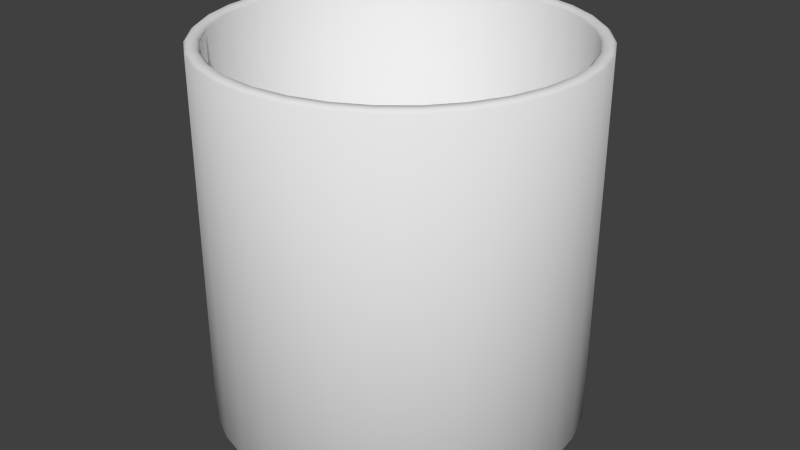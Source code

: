 # Source: test.blend  (saved by Blender 2.69.0; exported with 4.5.12 LTS)
import bpy
from mathutils import Matrix  # noqa: F401  (used for matrix-valued properties, if any)

bpy.ops.wm.read_factory_settings(use_empty=True)
scene = bpy.context.scene
scene.name = 'Scene'

# ---- collections
col_collection_1 = bpy.data.collections.new('Collection 1'); scene.collection.children.link(col_collection_1)

# ---- node groups
ng_auto_smooth = bpy.data.node_groups.new('Auto Smooth', 'GeometryNodeTree')
_s = ng_auto_smooth.interface.new_socket(name='Geometry', in_out='OUTPUT', socket_type='NodeSocketGeometry')
_s = ng_auto_smooth.interface.new_socket(name='Geometry', in_out='INPUT', socket_type='NodeSocketGeometry')
_s = ng_auto_smooth.interface.new_socket(name='Angle', in_out='INPUT', socket_type='NodeSocketFloat')
_s.subtype = 'ANGLE'
_s.min_value = 0.0
_s.max_value = 3.142
ng_auto_smooth.is_modifier = True
_N = ng_auto_smooth.nodes; _L = ng_auto_smooth.links
n0 = _N.new('NodeGroupOutput'); n0.name = 'Group Output'; n0.location = (480, -100)
n1 = _N.new('NodeGroupInput'); n1.name = 'Group Input'; n1.location = (-420, -300)
n2 = _N.new('NodeGroupInput'); n2.name = 'Group Input.001'; n2.location = (-60, -100)
n3 = _N.new('GeometryNodeSetShadeSmooth'); n3.name = 'Set Shade Smooth'; n3.location = (120, -100)
n3.domain = 'EDGE'
n4 = _N.new('GeometryNodeSetShadeSmooth'); n4.name = 'Set Shade Smooth.001'; n4.location = (300, -100)
n5 = _N.new('GeometryNodeInputMeshEdgeAngle'); n5.name = 'Edge Angle'; n5.location = (-420, -220)
n6 = _N.new('GeometryNodeInputEdgeSmooth'); n6.name = 'Is Edge Smooth'; n6.location = (-60, -160)
n7 = _N.new('GeometryNodeInputShadeSmooth'); n7.name = 'Is Face Smooth'; n7.location = (-240, -340)
n8 = _N.new('FunctionNodeBooleanMath'); n8.name = 'Boolean Math'; n8.location = (-60, -220)
n9 = _N.new('FunctionNodeCompare'); n9.name = 'Compare'; n9.location = (-240, -180)
n9.operation = 'LESS_EQUAL'
_L.new(n5.outputs[0], n9.inputs[0])
_L.new(n4.outputs[0], n0.inputs[0])
_L.new(n1.outputs[1], n9.inputs[1])
_L.new(n9.outputs[0], n8.inputs[0])
_L.new(n7.outputs[0], n8.inputs[1])
_L.new(n2.outputs[0], n3.inputs[0])
_L.new(n6.outputs[0], n3.inputs[1])
_L.new(n3.outputs[0], n4.inputs[0])
_L.new(n8.outputs[0], n3.inputs[2])
n0.is_active_output = True

# ---- world
world_world = bpy.data.worlds.new('World'); scene.world = world_world
world_world.color = (0.05088, 0.05088, 0.05088)
world_world.use_sun_shadow = False
world_world.sun_shadow_jitter_overblur = 0.0
world_world.cycles.sampling_method = 'MANUAL'
world_world.cycles.sample_map_resolution = 256

# ---- meshes
me_cylinder_001 = bpy.data.meshes.new('Cylinder.001')
me_cylinder_001.from_pydata([(0.0, 1.0, -0.9668), (0.0, 1.0, 1.0), (0.1951, 0.9808, -0.9668), (0.1951, 0.9808, 1.0), (0.3827, 0.9239, -0.9668), (0.3827, 0.9239, 1.0), (0.5556, 0.8315, -0.9668), (0.5556, 0.8315, 1.0), (0.7071, 0.7071, -0.9668), (0.7071, 0.7071, 1.0), (0.8315, 0.5556, -0.9668), (0.8315, 0.5556, 1.0), (0.9239, 0.3827, -0.9668), (0.9239, 0.3827, 1.0), (0.9808, 0.1951, -0.9668), (0.9808, 0.1951, 1.0), (1.0, 7.55e-08, -0.9668), (1.0, 7.55e-08, 1.0), (0.9808, -0.1951, -0.9668), (0.9808, -0.1951, 1.0), (0.9239, -0.3827, -0.9668), (0.9239, -0.3827, 1.0), (0.8315, -0.5556, -0.9668), (0.8315, -0.5556, 1.0), (0.7071, -0.7071, -0.9668), (0.7071, -0.7071, 1.0), (0.5556, -0.8315, -0.9668), (0.5556, -0.8315, 1.0), (0.3827, -0.9239, -0.9668), (0.3827, -0.9239, 1.0), (0.1951, -0.9808, -0.9668), (0.1951, -0.9808, 1.0), (-3.258e-07, -1.0, -0.9668), (-3.258e-07, -1.0, 1.0), (-0.1951, -0.9808, -0.9668), (-0.1951, -0.9808, 1.0), (-0.3827, -0.9239, -0.9668), (-0.3827, -0.9239, 1.0), (-0.5556, -0.8315, -0.9668), (-0.5556, -0.8315, 1.0), (-0.7071, -0.7071, -0.9668), (-0.7071, -0.7071, 1.0), (-0.8315, -0.5556, -0.9668), (-0.8315, -0.5556, 1.0), (-0.9239, -0.3827, -0.9668), (-0.9239, -0.3827, 1.0), (-0.9808, -0.1951, -0.9668), (-0.9808, -0.1951, 1.0), (-1.0, 9.656e-07, -0.9668), (-1.0, 9.656e-07, 1.0), (-0.9808, 0.1951, -0.9668), (-0.9808, 0.1951, 1.0), (-0.9239, 0.3827, -0.9668), (-0.9239, 0.3827, 1.0), (-0.8315, 0.5556, -0.9668), (-0.8315, 0.5556, 1.0), (-0.7071, 0.7071, -0.9668), (-0.7071, 0.7071, 1.0), (-0.5556, 0.8315, -0.9668), (-0.5556, 0.8315, 1.0), (-0.3827, 0.9239, -0.9668), (-0.3827, 0.9239, 1.0), (-0.1951, 0.9808, -0.9668), (-0.1951, 0.9808, 1.0), (0.09755, 0.9904, -0.9668), (0.09755, 0.9904, 1.0), (0.0, 1.0, 0.0), (0.1951, 0.9808, 0.0), (0.2889, 0.9523, -0.9668), (0.2889, 0.9523, 1.0), (0.3827, 0.9239, 0.0), (0.4691, 0.8777, -0.9668), (0.4691, 0.8777, 1.0), (0.5556, 0.8315, 0.0), (0.6313, 0.7693, -0.9668), (0.6313, 0.7693, 1.0), (0.7071, 0.7071, 0.0), (0.7693, 0.6313, -0.9668), (0.7693, 0.6313, 1.0), (0.8315, 0.5556, 0.0), (0.8777, 0.4691, -0.9668), (0.8777, 0.4691, 1.0), (0.9239, 0.3827, 0.0), (0.9523, 0.2889, -0.9668), (0.9523, 0.2889, 1.0), (0.9808, 0.1951, 0.0), (0.9904, 0.09755, -0.9668), (0.9904, 0.09755, 1.0), (1.0, 7.55e-08, 0.0), (0.9904, -0.09755, -0.9668), (0.9904, -0.09755, 1.0), (0.9808, -0.1951, 0.0), (0.9523, -0.2889, -0.9668), (0.9523, -0.2889, 1.0), (0.9239, -0.3827, 0.0), (0.8777, -0.4691, -0.9668), (0.8777, -0.4691, 1.0), (0.8315, -0.5556, 0.0), (0.7693, -0.6313, -0.9668), (0.7693, -0.6313, 1.0), (0.7071, -0.7071, 0.0), (0.6313, -0.7693, -0.9668), (0.6313, -0.7693, 1.0), (0.5556, -0.8315, 0.0), (0.4691, -0.8777, -0.9668), (0.4691, -0.8777, 1.0), (0.3827, -0.9239, 0.0), (0.2889, -0.9523, -0.9668), (0.2889, -0.9523, 1.0), (0.1951, -0.9808, 0.0), (0.09754, -0.9904, -0.9668), (0.09754, -0.9904, 1.0), (-3.258e-07, -1.0, 0.0), (-0.09755, -0.9904, -0.9668), (-0.09755, -0.9904, 1.0), (-0.1951, -0.9808, 0.0), (-0.2889, -0.9523, -0.9668), (-0.2889, -0.9523, 1.0), (-0.3827, -0.9239, 0.0), (-0.4691, -0.8777, -0.9668), (-0.4691, -0.8777, 1.0), (-0.5556, -0.8315, 0.0), (-0.6313, -0.7693, -0.9668), (-0.6313, -0.7693, 1.0), (-0.7071, -0.7071, 0.0), (-0.7693, -0.6313, -0.9668), (-0.7693, -0.6313, 1.0), (-0.8315, -0.5556, 0.0), (-0.8777, -0.4691, -0.9668), (-0.8777, -0.4691, 1.0), (-0.9239, -0.3827, 0.0), (-0.9523, -0.2889, -0.9668), (-0.9523, -0.2889, 1.0), (-0.9808, -0.1951, 0.0), (-0.9904, -0.09754, -0.9668), (-0.9904, -0.09754, 1.0), (-1.0, 9.656e-07, 0.0), (-0.9904, 0.09755, -0.9668), (-0.9904, 0.09755, 1.0), (-0.9808, 0.1951, 0.0), (-0.9523, 0.2889, -0.9668), (-0.9523, 0.2889, 1.0), (-0.9239, 0.3827, 0.0), (-0.8777, 0.4691, -0.9668), (-0.8777, 0.4691, 1.0), (-0.8315, 0.5556, 0.0), (-0.7693, 0.6313, -0.9668), (-0.7693, 0.6313, 1.0), (-0.7071, 0.7071, 0.0), (-0.6313, 0.7693, -0.9668), (-0.6313, 0.7693, 1.0), (-0.5556, 0.8315, 0.0), (-0.4691, 0.8777, -0.9668), (-0.4691, 0.8777, 1.0), (-0.3827, 0.9239, 0.0), (-0.2889, 0.9523, -0.9668), (-0.2889, 0.9523, 1.0), (-0.1951, 0.9808, 0.0), (-0.09754, 0.9904, -0.9668), (-0.09754, 0.9904, 1.0), (0.09755, 0.9904, 0.0), (0.2889, 0.9523, 0.0), (0.4691, 0.8777, 0.0), (0.6313, 0.7693, 0.0), (0.7693, 0.6313, 0.0), (0.8777, 0.4691, 0.0), (0.9523, 0.2889, 0.0), (0.9904, 0.09755, 0.0), (0.9904, -0.09755, 0.0), (0.9523, -0.2889, 0.0), (0.8777, -0.4691, 0.0), (0.7693, -0.6313, 0.0), (0.6313, -0.7693, 0.0), (0.4691, -0.8777, 0.0), (0.2889, -0.9523, 0.0), (0.09754, -0.9904, 0.0), (-0.09755, -0.9904, 0.0), (-0.2889, -0.9523, 0.0), (-0.4691, -0.8777, 0.0), (-0.6313, -0.7693, 0.0), (-0.7693, -0.6313, 0.0), (-0.8777, -0.4691, 0.0), (-0.9523, -0.2889, 0.0), (-0.9904, -0.09754, 0.0), (-0.9904, 0.09755, 0.0), (-0.9523, 0.2889, 0.0), (-0.8777, 0.4691, 0.0), (-0.7693, 0.6313, 0.0), (-0.6313, 0.7693, 0.0), (-0.4691, 0.8777, 0.0), (-0.09754, 0.9904, 0.0), (-0.2889, 0.9523, 0.0), (0.09059, 0.9198, 1.0), (-3.762e-08, 0.9287, 1.0), (0.2683, 0.8845, 1.0), (0.1812, 0.9109, 1.0), (0.4357, 0.8151, 1.0), (0.3554, 0.858, 1.0), (0.5863, 0.7145, 1.0), (0.516, 0.7722, 1.0), (0.7145, 0.5863, 1.0), (0.6567, 0.6567, 1.0), (0.8151, 0.4357, 1.0), (0.7722, 0.516, 1.0), (0.8845, 0.2683, 1.0), (0.858, 0.3554, 1.0), (0.9198, 0.09059, 1.0), (0.9109, 0.1812, 1.0), (0.9198, -0.09059, 1.0), (0.9287, 5.389e-08, 1.0), (0.8845, -0.2683, 1.0), (0.9109, -0.1812, 1.0), (0.8151, -0.4357, 1.0), (0.858, -0.3554, 1.0), (0.7145, -0.5863, 1.0), (0.7722, -0.516, 1.0), (0.5863, -0.7145, 1.0), (0.6567, -0.6567, 1.0), (0.4357, -0.8151, 1.0), (0.516, -0.7722, 1.0), (0.2683, -0.8845, 1.0), (0.3554, -0.858, 1.0), (0.09059, -0.9198, 1.0), (0.1812, -0.9109, 1.0), (-0.09059, -0.9198, 1.0), (-2.826e-07, -0.9287, 1.0), (-0.2683, -0.8845, 1.0), (-0.1812, -0.9109, 1.0), (-0.4357, -0.8151, 1.0), (-0.3554, -0.858, 1.0), (-0.5863, -0.7145, 1.0), (-0.516, -0.7722, 1.0), (-0.7145, -0.5863, 1.0), (-0.6567, -0.6567, 1.0), (-0.8151, -0.4357, 1.0), (-0.7722, -0.516, 1.0), (-0.8845, -0.2683, 1.0), (-0.858, -0.3554, 1.0), (-0.9198, -0.09059, 1.0), (-0.9109, -0.1812, 1.0), (-0.9198, 0.09059, 1.0), (-0.9287, 9.213e-07, 1.0), (-0.8845, 0.2683, 1.0), (-0.9109, 0.1812, 1.0), (-0.8151, 0.4357, 1.0), (-0.858, 0.3554, 1.0), (-0.7145, 0.5863, 1.0), (-0.7722, 0.516, 1.0), (-0.5863, 0.7145, 1.0), (-0.6567, 0.6567, 1.0), (-0.4357, 0.8151, 1.0), (-0.516, 0.7722, 1.0), (-0.2683, 0.8845, 1.0), (-0.3554, 0.858, 1.0), (-0.09059, 0.9198, 1.0), (-0.1812, 0.9109, 1.0), (0.09059, 0.9198, -0.7888), (-3.762e-08, 0.9287, -0.7888), (0.2683, 0.8845, -0.7888), (0.1812, 0.9109, -0.7888), (0.4357, 0.8151, -0.7888), (0.3554, 0.858, -0.7888), (0.5863, 0.7145, -0.7888), (0.516, 0.7722, -0.7888), (0.7145, 0.5863, -0.7888), (0.6567, 0.6567, -0.7888), (0.8151, 0.4357, -0.7888), (0.7722, 0.516, -0.7888), (0.8845, 0.2683, -0.7888), (0.858, 0.3554, -0.7888), (0.9198, 0.09059, -0.7888), (0.9109, 0.1812, -0.7888), (0.9198, -0.09059, -0.7888), (0.9287, 5.389e-08, -0.7888), (0.8845, -0.2683, -0.7888), (0.9109, -0.1812, -0.7888), (0.8151, -0.4357, -0.7888), (0.858, -0.3554, -0.7888), (0.7145, -0.5863, -0.7888), (0.7722, -0.516, -0.7888), (0.5863, -0.7145, -0.7888), (0.6567, -0.6567, -0.7888), (0.4357, -0.8151, -0.7888), (0.516, -0.7722, -0.7888), (0.2683, -0.8845, -0.7888), (0.3554, -0.858, -0.7888), (0.09059, -0.9198, -0.7888), (0.1812, -0.9109, -0.7888), (-0.09059, -0.9198, -0.7888), (-2.826e-07, -0.9287, -0.7888), (-0.2683, -0.8845, -0.7888), (-0.1812, -0.9109, -0.7888), (-0.4357, -0.8151, -0.7888), (-0.3554, -0.858, -0.7888), (-0.5863, -0.7145, -0.7888), (-0.516, -0.7722, -0.7888), (-0.7145, -0.5863, -0.7888), (-0.6567, -0.6567, -0.7888), (-0.8151, -0.4357, -0.7888), (-0.7722, -0.516, -0.7888), (-0.8845, -0.2683, -0.7888), (-0.858, -0.3554, -0.7888), (-0.9198, -0.09059, -0.7888), (-0.9109, -0.1812, -0.7888), (-0.9198, 0.09059, -0.7888), (-0.9287, 9.213e-07, -0.7888), (-0.8845, 0.2683, -0.7888), (-0.9109, 0.1812, -0.7888), (-0.8151, 0.4357, -0.7888), (-0.858, 0.3554, -0.7888), (-0.7145, 0.5863, -0.7888), (-0.7722, 0.516, -0.7888), (-0.5863, 0.7145, -0.7888), (-0.6567, 0.6567, -0.7888), (-0.4357, 0.8151, -0.7888), (-0.516, 0.7722, -0.7888), (-0.2683, 0.8845, -0.7888), (-0.3554, 0.858, -0.7888), (-0.09059, 0.9198, -0.7888), (-0.1812, 0.9109, -0.7888), (0.09589, 0.9736, 1.015), (-8.974e-09, 0.983, 1.015), (0.284, 0.9361, 1.015), (0.1918, 0.9641, 1.015), (0.4612, 0.8628, 1.015), (0.3762, 0.9082, 1.015), (0.6206, 0.7562, 1.015), (0.5461, 0.8173, 1.015), (0.7562, 0.6206, 1.015), (0.6951, 0.6951, 1.015), (0.8628, 0.4612, 1.015), (0.8173, 0.5461, 1.015), (0.9361, 0.284, 1.015), (0.9082, 0.3762, 1.015), (0.9736, 0.09589, 1.015), (0.9641, 0.1918, 1.015), (0.9736, -0.09589, 1.015), (0.983, 7.028e-08, 1.015), (0.9361, -0.284, 1.015), (0.9641, -0.1918, 1.015), (0.8628, -0.4612, 1.015), (0.9082, -0.3762, 1.015), (0.7562, -0.6206, 1.015), (0.8173, -0.5461, 1.015), (0.6206, -0.7562, 1.015), (0.6951, -0.6951, 1.015), (0.4612, -0.8628, 1.015), (0.5461, -0.8173, 1.015), (0.284, -0.9361, 1.015), (0.3762, -0.9082, 1.015), (0.09589, -0.9736, 1.015), (0.1918, -0.9641, 1.015), (-0.09589, -0.9736, 1.015), (-3.154e-07, -0.983, 1.015), (-0.284, -0.9361, 1.015), (-0.1918, -0.9641, 1.015), (-0.4612, -0.8628, 1.015), (-0.3762, -0.9082, 1.015), (-0.6206, -0.7562, 1.015), (-0.5461, -0.8173, 1.015), (-0.7562, -0.6206, 1.015), (-0.6951, -0.6951, 1.015), (-0.8628, -0.4611, 1.015), (-0.8173, -0.5461, 1.015), (-0.9361, -0.284, 1.015), (-0.9082, -0.3762, 1.015), (-0.9736, -0.09589, 1.015), (-0.9641, -0.1918, 1.015), (-0.9736, 0.09589, 1.015), (-0.983, 9.551e-07, 1.015), (-0.9361, 0.284, 1.015), (-0.9641, 0.1918, 1.015), (-0.8628, 0.4612, 1.015), (-0.9082, 0.3762, 1.015), (-0.7562, 0.6206, 1.015), (-0.8173, 0.5461, 1.015), (-0.6206, 0.7562, 1.015), (-0.6951, 0.6951, 1.015), (-0.4611, 0.8628, 1.015), (-0.5461, 0.8173, 1.015), (-0.284, 0.9361, 1.015), (-0.3762, 0.9082, 1.015), (-0.09589, 0.9736, 1.015), (-0.1918, 0.9641, 1.015), (0.09225, 0.9366, 1.015), (-3.361e-08, 0.9457, 1.015), (0.2732, 0.9006, 1.015), (0.1845, 0.9276, 1.015), (0.4437, 0.83, 1.015), (0.3619, 0.8737, 1.015), (0.5971, 0.7275, 1.015), (0.5254, 0.7863, 1.015), (0.7275, 0.5971, 1.015), (0.6687, 0.6687, 1.015), (0.83, 0.4437, 1.015), (0.7863, 0.5254, 1.015), (0.9006, 0.2732, 1.015), (0.8737, 0.3619, 1.015), (0.9366, 0.09225, 1.015), (0.9276, 0.1845, 1.015), (0.9366, -0.09225, 1.015), (0.9457, 5.376e-08, 1.015), (0.9006, -0.2732, 1.015), (0.9276, -0.1845, 1.015), (0.83, -0.4437, 1.015), (0.8737, -0.3619, 1.015), (0.7275, -0.5971, 1.015), (0.7863, -0.5254, 1.015), (0.5971, -0.7275, 1.015), (0.6687, -0.6687, 1.015), (0.4437, -0.83, 1.015), (0.5254, -0.7863, 1.015), (0.2732, -0.9006, 1.015), (0.3619, -0.8737, 1.015), (0.09225, -0.9366, 1.015), (0.1845, -0.9276, 1.015), (-0.09225, -0.9366, 1.015), (-2.877e-07, -0.9457, 1.015), (-0.2732, -0.9006, 1.015), (-0.1845, -0.9276, 1.015), (-0.4437, -0.83, 1.015), (-0.3619, -0.8737, 1.015), (-0.5971, -0.7275, 1.015), (-0.5254, -0.7863, 1.015), (-0.7275, -0.5971, 1.015), (-0.6687, -0.6687, 1.015), (-0.83, -0.4437, 1.015), (-0.7863, -0.5254, 1.015), (-0.9006, -0.2732, 1.015), (-0.8737, -0.3619, 1.015), (-0.9366, -0.09225, 1.015), (-0.9276, -0.1845, 1.015), (-0.9366, 0.09225, 1.015), (-0.9457, 9.275e-07, 1.015), (-0.9006, 0.2732, 1.015), (-0.9276, 0.1845, 1.015), (-0.83, 0.4437, 1.015), (-0.8737, 0.3619, 1.015), (-0.7275, 0.5971, 1.015), (-0.7863, 0.5254, 1.015), (-0.5971, 0.7275, 1.015), (-0.6687, 0.6687, 1.015), (-0.4437, 0.83, 1.015), (-0.5254, 0.7863, 1.015), (-0.2732, 0.9006, 1.015), (-0.3619, 0.8737, 1.015), (-0.09225, 0.9366, 1.015), (-0.1845, 0.9276, 1.015), (0.09444, 0.9589, -1.0), (0.1889, 0.9496, -1.0), (0.2797, 0.9221, -1.0), (0.3705, 0.8945, -1.0), (0.4542, 0.8498, -1.0), (0.5379, 0.805, -1.0), (0.6113, 0.7448, -1.0), (0.6846, 0.6846, -1.0), (0.7448, 0.6113, -1.0), (0.805, 0.5379, -1.0), (0.8498, 0.4542, -1.0), (0.8945, 0.3705, -1.0), (0.9221, 0.2797, -1.0), (0.9496, 0.1889, -1.0), (0.9589, 0.09444, -1.0), (0.9682, 6.574e-08, -1.0), (0.9589, -0.09444, -1.0), (0.9496, -0.1889, -1.0), (0.9221, -0.2797, -1.0), (0.8945, -0.3705, -1.0), (0.8498, -0.4542, -1.0), (0.805, -0.5379, -1.0), (0.7448, -0.6113, -1.0), (0.6846, -0.6846, -1.0), (0.6113, -0.7448, -1.0), (0.5379, -0.805, -1.0), (0.4542, -0.8498, -1.0), (0.3705, -0.8945, -1.0), (0.2797, -0.9221, -1.0), (0.1889, -0.9496, -1.0), (0.09444, -0.9589, -1.0), (-3.063e-07, -0.9682, -1.0), (-0.09444, -0.9589, -1.0), (-0.1889, -0.9496, -1.0), (-0.2797, -0.9221, -1.0), (-0.3705, -0.8945, -1.0), (-0.4542, -0.8498, -1.0), (-0.5379, -0.805, -1.0), (-0.6113, -0.7448, -1.0), (-0.6846, -0.6846, -1.0), (-0.7448, -0.6113, -1.0), (-0.805, -0.5379, -1.0), (-0.8498, -0.4542, -1.0), (-0.8945, -0.3705, -1.0), (-0.9221, -0.2797, -1.0), (-0.9496, -0.1889, -1.0), (-0.9589, -0.09444, -1.0), (-0.9682, 9.46e-07, -1.0), (-0.9589, 0.09445, -1.0), (-0.9496, 0.1889, -1.0), (-0.9221, 0.2797, -1.0), (-0.8945, 0.3705, -1.0), (-0.8498, 0.4542, -1.0), (-0.805, 0.5379, -1.0), (-0.7448, 0.6113, -1.0), (-0.6846, 0.6846, -1.0), (-0.6113, 0.7448, -1.0), (-0.5379, 0.805, -1.0), (-0.4542, 0.8498, -1.0), (-0.3705, 0.8945, -1.0), (-0.2797, 0.9221, -1.0), (-0.1889, 0.9496, -1.0), (-0.09444, 0.9589, -1.0), (-1.678e-08, 0.9682, -1.0)], [], [(160, 65, 3), (161, 69, 5), (162, 72, 7), (163, 75, 9), (164, 78, 11), (165, 81, 82), (166, 84, 15), (167, 87, 17), (168, 90, 19), (169, 93, 21), (170, 96, 23), (171, 99, 25), (172, 102, 27), (173, 105, 106), (174, 108, 31), (175, 111, 33), (176, 114, 35), (177, 117, 37), (178, 120, 39), (179, 123, 41), (180, 126, 127), (181, 129, 45), (182, 132, 47), (183, 135, 136), (184, 138, 51), (185, 141, 142), (186, 144, 55), (187, 147, 148), (188, 150, 59), (189, 153, 154), (235, 232, 296), (190, 159, 1), (191, 156, 63), (511, 448, 510), (64, 160, 2), (0, 66, 160), (66, 1, 65), (68, 161, 70), (2, 67, 68), (67, 3, 69), (71, 162, 73), (4, 70, 162), (70, 5, 72), (74, 163, 76), (6, 73, 74), (73, 7, 75), (77, 164, 79), (8, 76, 164), (76, 9, 164), (80, 165, 82), (10, 79, 165), (79, 11, 165), (83, 166, 14), (12, 82, 83), (82, 13, 166), (86, 167, 88), (14, 85, 167), (85, 15, 87), (89, 168, 91), (16, 88, 168), (88, 17, 168), (92, 169, 94), (18, 91, 92), (91, 19, 93), (95, 170, 97), (20, 94, 170), (94, 21, 96), (98, 171, 100), (22, 97, 171), (97, 23, 99), (101, 172, 103), (24, 100, 172), (100, 25, 172), (104, 173, 106), (26, 103, 173), (103, 27, 105), (107, 174, 109), (28, 106, 107), (106, 29, 174), (110, 175, 112), (30, 109, 175), (109, 31, 175), (113, 176, 115), (32, 112, 176), (112, 33, 114), (116, 177, 118), (34, 115, 116), (115, 35, 117), (119, 178, 121), (36, 118, 119), (118, 37, 120), (122, 179, 124), (38, 121, 179), (121, 39, 123), (125, 180, 127), (40, 124, 180), (124, 41, 126), (128, 181, 130), (42, 127, 181), (127, 43, 129), (131, 182, 133), (44, 130, 182), (130, 45, 132), (134, 183, 136), (46, 133, 183), (133, 47, 135), (137, 184, 139), (48, 136, 184), (136, 49, 138), (140, 185, 142), (50, 139, 140), (139, 51, 141), (143, 186, 145), (52, 142, 143), (142, 53, 144), (146, 187, 56), (54, 145, 187), (145, 55, 187), (149, 188, 58), (56, 148, 188), (148, 57, 188), (152, 189, 60), (58, 151, 152), (151, 59, 189), (158, 190, 66), (62, 157, 190), (157, 63, 159), (155, 191, 157), (60, 154, 191), (154, 61, 156), (385, 384, 320), (387, 386, 322), (389, 388, 324), (391, 390, 326), (393, 392, 328), (395, 394, 330), (397, 396, 332), (399, 398, 334), (401, 400, 336), (403, 402, 338), (405, 404, 340), (407, 406, 342), (409, 408, 344), (411, 410, 346), (413, 412, 348), (415, 414, 350), (417, 416, 352), (419, 418, 354), (421, 420, 356), (423, 422, 358), (425, 424, 360), (427, 426, 362), (429, 428, 364), (431, 430, 366), (433, 432, 368), (435, 434, 370), (437, 436, 372), (439, 438, 374), (441, 440, 376), (443, 442, 378), (445, 444, 380), (447, 446, 382), (384, 387, 320), (386, 389, 322), (388, 391, 324), (390, 393, 326), (392, 395, 328), (394, 397, 330), (396, 399, 332), (398, 401, 334), (400, 403, 336), (402, 405, 338), (404, 407, 340), (406, 409, 342), (408, 411, 344), (410, 413, 346), (412, 415, 348), (414, 417, 350), (416, 419, 352), (418, 421, 354), (420, 423, 356), (422, 425, 358), (424, 427, 360), (426, 429, 362), (428, 431, 364), (430, 433, 366), (432, 435, 368), (434, 437, 370), (436, 439, 372), (438, 441, 374), (440, 443, 376), (442, 445, 378), (444, 447, 380), (446, 385, 382), (259, 256, 258), (222, 223, 286), (252, 253, 317), (208, 209, 272), (221, 218, 285), (251, 248, 315), (238, 239, 303), (194, 195, 259), (207, 204, 268), (237, 234, 301), (224, 225, 289), (254, 255, 319), (223, 220, 284), (210, 211, 274), (253, 250, 314), (240, 241, 305), (196, 197, 261), (209, 206, 270), (239, 236, 300), (226, 227, 291), (195, 192, 256), (212, 213, 276), (225, 222, 286), (255, 252, 316), (242, 243, 306), (198, 199, 263), (211, 208, 275), (241, 238, 302), (228, 229, 293), (197, 194, 258), (214, 215, 279), (227, 224, 291), (193, 254, 318), (244, 245, 308), (200, 201, 265), (213, 210, 274), (243, 240, 304), (230, 231, 294), (199, 196, 263), (216, 217, 281), (229, 226, 293), (246, 247, 310), (202, 203, 266), (215, 212, 276), (245, 242, 309), (232, 233, 296), (201, 198, 265), (218, 219, 282), (231, 228, 292), (248, 249, 313), (204, 205, 268), (217, 214, 281), (247, 244, 308), (234, 235, 299), (203, 200, 264), (220, 221, 284), (233, 230, 294), (250, 251, 314), (206, 207, 271), (219, 216, 280), (249, 246, 310), (236, 237, 301), (192, 193, 257), (205, 202, 269), (321, 320, 65), (323, 322, 69), (325, 324, 72), (327, 326, 75), (329, 328, 78), (331, 330, 81), (333, 332, 84), (335, 334, 87), (337, 336, 90), (339, 338, 93), (341, 340, 96), (343, 342, 99), (345, 344, 102), (347, 346, 105), (349, 348, 108), (351, 350, 111), (353, 352, 114), (355, 354, 117), (357, 356, 120), (359, 358, 123), (361, 360, 126), (363, 362, 129), (365, 364, 132), (367, 366, 135), (369, 368, 138), (371, 370, 141), (373, 372, 144), (375, 374, 147), (377, 376, 150), (379, 378, 153), (381, 380, 156), (383, 382, 159), (320, 323, 65), (322, 325, 69), (324, 327, 72), (326, 329, 75), (328, 331, 78), (330, 333, 81), (332, 335, 84), (334, 337, 87), (336, 339, 90), (338, 341, 93), (340, 343, 96), (342, 345, 99), (344, 347, 102), (346, 349, 105), (348, 351, 108), (350, 353, 111), (352, 355, 114), (354, 357, 117), (356, 359, 120), (358, 361, 123), (360, 363, 126), (362, 365, 129), (364, 367, 132), (366, 369, 135), (368, 371, 138), (370, 373, 141), (372, 375, 144), (374, 377, 147), (376, 379, 150), (378, 381, 153), (380, 383, 156), (382, 321, 159), (384, 385, 193), (386, 387, 195), (388, 389, 197), (390, 391, 199), (392, 393, 201), (394, 395, 203), (396, 397, 205), (398, 399, 207), (400, 401, 209), (402, 403, 211), (404, 405, 213), (406, 407, 215), (408, 409, 217), (410, 411, 219), (412, 413, 221), (414, 415, 223), (416, 417, 225), (418, 419, 227), (420, 421, 229), (422, 423, 231), (424, 425, 233), (426, 427, 235), (428, 429, 237), (430, 431, 239), (432, 433, 241), (434, 435, 243), (436, 437, 245), (438, 439, 247), (440, 441, 249), (442, 443, 251), (444, 445, 253), (446, 447, 255), (387, 384, 195), (389, 386, 197), (391, 388, 199), (393, 390, 201), (395, 392, 203), (397, 394, 205), (399, 396, 207), (401, 398, 209), (403, 400, 211), (405, 402, 213), (407, 404, 215), (409, 406, 217), (411, 408, 219), (413, 410, 221), (415, 412, 223), (417, 414, 225), (419, 416, 227), (421, 418, 229), (423, 420, 231), (425, 422, 233), (427, 424, 235), (429, 426, 237), (431, 428, 239), (433, 430, 241), (435, 432, 243), (437, 434, 245), (439, 436, 247), (441, 438, 249), (443, 440, 251), (445, 442, 253), (447, 444, 255), (385, 446, 193), (449, 448, 64), (451, 450, 68), (453, 452, 71), (455, 454, 74), (457, 456, 77), (459, 458, 80), (461, 460, 83), (463, 462, 86), (465, 464, 89), (467, 466, 92), (469, 468, 95), (471, 470, 98), (473, 472, 101), (475, 474, 104), (477, 476, 107), (479, 478, 110), (481, 480, 113), (483, 482, 116), (485, 484, 119), (487, 486, 122), (489, 488, 125), (491, 490, 128), (493, 492, 131), (495, 494, 134), (497, 496, 137), (499, 498, 140), (501, 500, 143), (503, 502, 146), (505, 504, 149), (507, 506, 152), (509, 508, 155), (511, 510, 158), (448, 511, 64), (450, 449, 68), (452, 451, 71), (454, 453, 74), (456, 455, 77), (458, 457, 80), (460, 459, 83), (462, 461, 86), (464, 463, 89), (466, 465, 92), (468, 467, 95), (470, 469, 98), (472, 471, 101), (474, 473, 104), (476, 475, 107), (478, 477, 110), (480, 479, 113), (482, 481, 116), (484, 483, 119), (486, 485, 122), (488, 487, 125), (490, 489, 128), (492, 491, 131), (494, 493, 134), (496, 495, 137), (498, 497, 140), (500, 499, 143), (502, 501, 146), (504, 503, 149), (506, 505, 152), (508, 507, 155), (510, 509, 158), (67, 160, 3), (70, 161, 5), (73, 162, 7), (76, 163, 9), (79, 164, 11), (223, 287, 286), (85, 166, 15), (88, 167, 17), (91, 168, 19), (94, 169, 21), (97, 170, 23), (100, 171, 25), (103, 172, 27), (188, 151, 58), (109, 174, 31), (112, 175, 33), (115, 176, 35), (118, 177, 37), (121, 178, 39), (124, 179, 41), (187, 148, 56), (130, 181, 45), (133, 182, 47), (316, 258, 256), (139, 184, 51), (57, 150, 188), (145, 186, 55), (219, 283, 282), (151, 188, 59), (456, 468, 448), (299, 235, 296), (66, 190, 1), (157, 191, 63), (266, 264, 274), (262, 263, 260), (450, 452, 448), (264, 265, 262), (448, 452, 456), (314, 315, 312), (454, 456, 452), (272, 273, 270), (242, 306, 309), (498, 499, 500), (456, 458, 468), (496, 497, 498), (208, 272, 275), (458, 459, 460), (468, 474, 480), (494, 495, 496), (462, 464, 468), (492, 493, 494), (270, 268, 274), (488, 489, 490), (448, 468, 480), (486, 487, 488), (13, 84, 166), (468, 469, 470), (470, 472, 468), (482, 483, 484), (231, 295, 294), (472, 473, 474), (476, 478, 474), (480, 481, 482), (478, 480, 474), (476, 477, 478), (276, 262, 280), (474, 475, 476), (510, 482, 484), (484, 485, 486), (510, 484, 486), (470, 471, 472), (510, 486, 490), (466, 467, 468), (247, 311, 310), (490, 491, 492), (510, 490, 494), (464, 465, 466), (226, 290, 293), (462, 463, 464), (510, 494, 508), (460, 461, 462), (218, 282, 285), (292, 293, 290), (500, 508, 496), (302, 303, 300), (472, 474, 468), (454, 455, 456), (498, 500, 496), (452, 453, 454), (500, 502, 508), (450, 451, 452), (502, 504, 508), (448, 449, 450), (508, 509, 510), (81, 13, 82), (64, 0, 160), (160, 66, 65), (4, 68, 70), (135, 49, 136), (161, 67, 69), (6, 71, 73), (71, 4, 162), (162, 70, 72), (8, 74, 76), (141, 53, 142), (163, 73, 75), (10, 77, 79), (77, 8, 164), (251, 315, 314), (12, 80, 82), (80, 10, 165), (504, 506, 508), (73, 163, 74), (160, 67, 2), (214, 278, 281), (16, 86, 88), (86, 14, 167), (167, 85, 87), (18, 89, 91), (89, 16, 168), (166, 85, 14), (20, 92, 94), (106, 174, 107), (169, 91, 93), (22, 95, 97), (95, 20, 170), (170, 94, 96), (24, 98, 100), (98, 22, 171), (171, 97, 99), (26, 101, 103), (101, 24, 172), (490, 492, 494), (28, 104, 106), (104, 26, 173), (173, 103, 105), (30, 107, 109), (153, 61, 154), (59, 153, 189), (32, 110, 112), (110, 30, 175), (118, 178, 119), (34, 113, 115), (113, 32, 176), (176, 112, 114), (36, 116, 118), (189, 154, 60), (177, 115, 117), (38, 119, 121), (486, 488, 490), (178, 118, 120), (40, 122, 124), (122, 38, 179), (179, 121, 123), (42, 125, 127), (125, 40, 180), (180, 124, 126), (44, 128, 130), (128, 42, 181), (181, 127, 129), (46, 131, 133), (131, 44, 182), (182, 130, 132), (48, 134, 136), (134, 46, 183), (183, 133, 135), (50, 137, 139), (137, 48, 184), (184, 136, 138), (52, 140, 142), (243, 307, 306), (185, 139, 141), (54, 143, 145), (91, 169, 92), (186, 142, 144), (213, 277, 276), (146, 54, 187), (205, 269, 268), (67, 161, 68), (149, 56, 188), (29, 108, 174), (147, 57, 148), (203, 267, 266), (211, 275, 274), (0, 158, 66), (158, 62, 190), (190, 157, 159), (62, 155, 157), (155, 60, 191), (191, 154, 156), (321, 385, 320), (323, 387, 322), (325, 389, 324), (327, 391, 326), (329, 393, 328), (331, 395, 330), (333, 397, 332), (335, 399, 334), (337, 401, 336), (339, 403, 338), (341, 405, 340), (343, 407, 342), (345, 409, 344), (347, 411, 346), (349, 413, 348), (351, 415, 350), (353, 417, 352), (355, 419, 354), (357, 421, 356), (359, 423, 358), (361, 425, 360), (363, 427, 362), (365, 429, 364), (367, 431, 366), (369, 433, 368), (371, 435, 370), (373, 437, 372), (375, 439, 374), (377, 441, 376), (379, 443, 378), (381, 445, 380), (383, 447, 382), (387, 323, 320), (389, 325, 322), (391, 327, 324), (393, 329, 326), (395, 331, 328), (397, 333, 330), (399, 335, 332), (401, 337, 334), (403, 339, 336), (405, 341, 338), (407, 343, 340), (409, 345, 342), (411, 347, 344), (413, 349, 346), (415, 351, 348), (417, 353, 350), (419, 355, 352), (421, 357, 354), (423, 359, 356), (425, 361, 358), (427, 363, 360), (429, 365, 362), (431, 367, 364), (433, 369, 366), (435, 371, 368), (437, 373, 370), (439, 375, 372), (441, 377, 374), (443, 379, 376), (445, 381, 378), (447, 383, 380), (385, 321, 382), (17, 90, 168), (284, 282, 280), (318, 316, 256), (506, 507, 508), (258, 316, 314), (504, 505, 506), (258, 314, 312), (268, 269, 266), (258, 312, 310), (502, 503, 504), (258, 310, 302), (270, 271, 268), (233, 297, 296), (500, 501, 502), (268, 266, 274), (276, 277, 274), (304, 302, 306), (306, 307, 304), (258, 302, 292), (280, 281, 278), (25, 102, 172), (282, 283, 280), (294, 292, 302), (300, 301, 298), (284, 285, 282), (296, 294, 298), (288, 289, 286), (258, 292, 290), (290, 291, 288), (258, 290, 288), (294, 295, 292), (258, 288, 286), (286, 287, 284), (258, 286, 284), (296, 297, 294), (258, 284, 280), (298, 299, 296), (248, 312, 315), (456, 457, 458), (258, 280, 262), (278, 279, 276), (142, 186, 143), (304, 305, 302), (278, 276, 280), (274, 275, 272), (276, 274, 264), (308, 309, 306), (224, 288, 291), (310, 311, 308), (9, 78, 164), (312, 313, 310), (464, 466, 468), (266, 267, 264), (272, 270, 274), (316, 317, 314), (264, 262, 276), (318, 319, 316), (258, 262, 260), (256, 257, 318), (260, 261, 258), (196, 260, 263), (316, 252, 317), (198, 262, 265), (139, 185, 140), (310, 308, 302), (302, 238, 303), (258, 194, 259), (271, 207, 268), (115, 177, 116), (288, 224, 289), (318, 254, 319), (287, 223, 284), (209, 273, 272), (317, 253, 314), (304, 240, 305), (260, 196, 261), (273, 209, 270), (303, 239, 300), (290, 226, 291), (259, 195, 256), (245, 309, 308), (289, 225, 286), (319, 255, 316), (105, 29, 106), (262, 198, 263), (31, 111, 175), (305, 241, 302), (292, 228, 293), (261, 197, 258), (278, 214, 279), (234, 298, 301), (257, 193, 318), (55, 147, 187), (264, 200, 265), (277, 213, 274), (307, 243, 304), (202, 266, 269), (300, 298, 294), (280, 216, 281), (126, 43, 127), (308, 306, 302), (82, 166, 83), (279, 215, 276), (221, 285, 284), (11, 81, 165), (151, 189, 152), (494, 496, 508), (295, 231, 292), (312, 248, 313), (480, 482, 448), (482, 510, 448), (311, 247, 308), (298, 234, 299), (267, 203, 264), (460, 462, 458), (297, 233, 294), (302, 300, 294), (270, 206, 271), (283, 219, 280), (313, 249, 310), (300, 236, 301), (256, 192, 257), (462, 468, 458), (1, 321, 65), (3, 323, 69), (5, 325, 72), (7, 327, 75), (9, 329, 78), (11, 331, 81), (13, 333, 84), (15, 335, 87), (17, 337, 90), (19, 339, 93), (21, 341, 96), (23, 343, 99), (25, 345, 102), (27, 347, 105), (29, 349, 108), (31, 351, 111), (33, 353, 114), (35, 355, 117), (37, 357, 120), (39, 359, 123), (41, 361, 126), (43, 363, 129), (45, 365, 132), (47, 367, 135), (49, 369, 138), (51, 371, 141), (53, 373, 144), (55, 375, 147), (57, 377, 150), (59, 379, 153), (61, 381, 156), (63, 383, 159), (323, 3, 65), (325, 5, 69), (327, 7, 72), (329, 9, 75), (331, 11, 78), (333, 13, 81), (335, 15, 84), (337, 17, 87), (339, 19, 90), (341, 21, 93), (343, 23, 96), (345, 25, 99), (347, 27, 102), (349, 29, 105), (351, 31, 108), (353, 33, 111), (355, 35, 114), (357, 37, 117), (359, 39, 120), (361, 41, 123), (363, 43, 126), (365, 45, 129), (367, 47, 132), (369, 49, 135), (371, 51, 138), (373, 53, 141), (375, 55, 144), (377, 57, 147), (379, 59, 150), (381, 61, 153), (383, 63, 156), (321, 1, 159), (192, 384, 193), (194, 386, 195), (196, 388, 197), (198, 390, 199), (200, 392, 201), (202, 394, 203), (204, 396, 205), (206, 398, 207), (208, 400, 209), (210, 402, 211), (212, 404, 213), (214, 406, 215), (216, 408, 217), (218, 410, 219), (220, 412, 221), (222, 414, 223), (224, 416, 225), (226, 418, 227), (228, 420, 229), (230, 422, 231), (232, 424, 233), (234, 426, 235), (236, 428, 237), (238, 430, 239), (240, 432, 241), (242, 434, 243), (244, 436, 245), (246, 438, 247), (248, 440, 249), (250, 442, 251), (252, 444, 253), (254, 446, 255), (384, 192, 195), (386, 194, 197), (388, 196, 199), (390, 198, 201), (392, 200, 203), (394, 202, 205), (396, 204, 207), (398, 206, 209), (400, 208, 211), (402, 210, 213), (404, 212, 215), (406, 214, 217), (408, 216, 219), (410, 218, 221), (412, 220, 223), (414, 222, 225), (416, 224, 227), (418, 226, 229), (420, 228, 231), (422, 230, 233), (424, 232, 235), (426, 234, 237), (428, 236, 239), (430, 238, 241), (432, 240, 243), (434, 242, 245), (436, 244, 247), (438, 246, 249), (440, 248, 251), (442, 250, 253), (444, 252, 255), (446, 254, 193), (2, 449, 64), (4, 451, 68), (6, 453, 71), (8, 455, 74), (10, 457, 77), (12, 459, 80), (14, 461, 83), (16, 463, 86), (18, 465, 89), (20, 467, 92), (22, 469, 95), (24, 471, 98), (26, 473, 101), (28, 475, 104), (30, 477, 107), (32, 479, 110), (34, 481, 113), (36, 483, 116), (38, 485, 119), (40, 487, 122), (42, 489, 125), (44, 491, 128), (46, 493, 131), (48, 495, 134), (50, 497, 137), (52, 499, 140), (54, 501, 143), (56, 503, 146), (58, 505, 149), (60, 507, 152), (62, 509, 155), (0, 511, 158), (511, 0, 64), (449, 2, 68), (451, 4, 71), (453, 6, 74), (455, 8, 77), (457, 10, 80), (459, 12, 83), (461, 14, 86), (463, 16, 89), (465, 18, 92), (467, 20, 95), (469, 22, 98), (471, 24, 101), (473, 26, 104), (475, 28, 107), (477, 30, 110), (479, 32, 113), (481, 34, 116), (483, 36, 119), (485, 38, 122), (487, 40, 125), (489, 42, 128), (491, 44, 131), (493, 46, 134), (495, 48, 137), (497, 50, 140), (499, 52, 143), (501, 54, 146), (503, 56, 149), (505, 58, 152), (507, 60, 155), (509, 62, 158), (478, 479, 480)])
me_cylinder_001.polygons.foreach_set('use_smooth', [1, 1, 1, 1, 1, 1, 1, 1, 1, 1, 1, 1, 1, 1, 1, 1, 1, 1, 1, 1, 1, 1, 1, 1, 1, 1, 1, 1, 1, 1, 1, 1, 1, 0, 1, 1, 1, 1, 1, 1, 1, 1, 1, 1, 1, 1, 1, 1, 1, 1, 1, 1, 1, 1, 1, 1, 1, 1, 1, 1, 1, 1, 1, 1, 1, 1, 1, 1, 1, 1, 1, 1, 1, 1, 1, 1, 1, 1, 1, 1, 1, 1, 1, 1, 1, 1, 1, 1, 1, 1, 1, 1, 1, 1, 1, 1, 1, 1, 1, 1, 1, 1, 1, 1, 1, 1, 1, 1, 1, 1, 1, 1, 1, 1, 1, 1, 1, 1, 1, 1, 1, 1, 1, 1, 1, 1, 1, 1, 1, 1, 1, 1, 1, 1, 1, 1, 1, 1, 1, 1, 1, 1, 1, 1, 1, 1, 1, 1, 1, 1, 1, 1, 1, 1, 1, 1, 1, 1, 1, 1, 1, 1, 1, 1, 1, 1, 1, 1, 1, 1, 1, 1, 1, 1, 1, 1, 1, 1, 1, 1, 1, 1, 1, 1, 1, 1, 1, 1, 1, 1, 1, 1, 1, 1, 0, 1, 1, 1, 1, 1, 1, 1, 1, 1, 1, 1, 1, 1, 1, 1, 1, 1, 1, 1, 1, 1, 1, 1, 1, 1, 1, 1, 1, 1, 1, 1, 1, 1, 1, 1, 1, 1, 1, 1, 1, 1, 1, 1, 1, 1, 1, 1, 1, 1, 1, 1, 1, 1, 1, 1, 1, 1, 1, 1, 1, 1, 1, 1, 1, 1, 1, 1, 1, 1, 1, 1, 1, 1, 1, 1, 1, 1, 1, 1, 1, 1, 1, 1, 1, 1, 1, 1, 1, 1, 1, 1, 1, 1, 1, 1, 1, 1, 1, 1, 1, 1, 1, 1, 1, 1, 1, 1, 1, 1, 1, 1, 1, 1, 1, 1, 1, 1, 1, 1, 1, 1, 1, 1, 1, 1, 1, 1, 1, 1, 1, 1, 1, 1, 1, 1, 1, 1, 1, 1, 1, 1, 1, 1, 1, 1, 1, 1, 1, 1, 1, 1, 1, 1, 1, 1, 1, 1, 1, 1, 1, 1, 1, 1, 1, 1, 1, 1, 1, 1, 1, 1, 1, 1, 1, 1, 1, 1, 1, 1, 1, 1, 1, 1, 1, 1, 1, 1, 1, 1, 1, 1, 1, 1, 1, 1, 1, 1, 1, 1, 1, 1, 1, 1, 1, 1, 1, 1, 1, 1, 1, 1, 1, 1, 1, 1, 1, 1, 1, 1, 1, 1, 1, 1, 1, 1, 1, 1, 1, 1, 1, 1, 1, 1, 1, 1, 1, 1, 1, 1, 1, 1, 1, 1, 1, 1, 1, 1, 1, 1, 1, 1, 1, 1, 1, 1, 1, 1, 1, 1, 1, 1, 1, 1, 1, 1, 1, 1, 1, 1, 1, 1, 1, 1, 1, 1, 1, 1, 1, 0, 1, 1, 1, 1, 1, 0, 1, 1, 1, 0, 0, 0, 0, 0, 0, 0, 0, 1, 0, 0, 0, 1, 0, 0, 0, 0, 0, 0, 0, 0, 0, 1, 0, 0, 0, 1, 0, 0, 0, 0, 0, 0, 0, 0, 0, 0, 0, 0, 0, 1, 0, 0, 0, 1, 0, 0, 0, 1, 0, 0, 0, 0, 0, 0, 0, 0, 0, 0, 0, 0, 1, 1, 1, 1, 1, 1, 1, 1, 1, 1, 1, 1, 1, 1, 1, 1, 1, 0, 1, 1, 1, 1, 1, 1, 1, 1, 1, 1, 1, 1, 1, 1, 1, 1, 1, 1, 1, 1, 0, 1, 1, 1, 1, 1, 1, 1, 1, 1, 1, 1, 1, 1, 1, 1, 1, 0, 1, 1, 1, 1, 1, 1, 1, 1, 1, 1, 1, 1, 1, 1, 1, 1, 1, 1, 1, 1, 1, 1, 1, 1, 1, 1, 1, 1, 1, 1, 1, 1, 1, 1, 1, 1, 1, 1, 1, 1, 1, 1, 1, 1, 1, 1, 1, 1, 1, 1, 1, 1, 1, 1, 1, 1, 1, 1, 1, 1, 1, 1, 1, 1, 1, 1, 1, 1, 1, 1, 1, 1, 1, 1, 1, 1, 1, 1, 1, 1, 1, 1, 1, 1, 1, 1, 1, 1, 1, 1, 1, 1, 1, 1, 1, 1, 1, 1, 1, 1, 1, 1, 1, 1, 1, 0, 0, 0, 0, 0, 0, 0, 0, 0, 0, 0, 1, 0, 0, 0, 0, 0, 0, 0, 1, 0, 0, 0, 0, 0, 0, 0, 0, 0, 0, 0, 0, 0, 0, 0, 0, 1, 0, 0, 0, 1, 0, 0, 0, 0, 0, 1, 0, 1, 0, 0, 0, 0, 0, 0, 0, 0, 0, 0, 1, 1, 1, 1, 0, 1, 1, 1, 1, 1, 1, 1, 1, 1, 1, 1, 1, 1, 1, 1, 1, 1, 1, 1, 1, 1, 1, 1, 1, 1, 1, 1, 1, 1, 1, 1, 1, 0, 1, 1, 0, 1, 1, 1, 1, 1, 0, 1, 1, 0, 0, 1, 1, 1, 0, 1, 0, 1, 1, 1, 1, 1, 0, 1, 1, 1, 1, 1, 1, 1, 1, 1, 1, 1, 1, 1, 1, 1, 1, 1, 1, 1, 1, 1, 1, 1, 1, 1, 1, 1, 1, 1, 1, 1, 1, 1, 1, 1, 1, 1, 1, 1, 1, 1, 1, 1, 1, 1, 1, 1, 1, 1, 1, 1, 1, 1, 1, 1, 1, 1, 1, 1, 1, 1, 1, 1, 1, 1, 1, 1, 1, 1, 1, 1, 1, 1, 1, 1, 1, 1, 1, 1, 1, 1, 1, 1, 1, 1, 1, 1, 1, 1, 1, 1, 1, 1, 1, 1, 1, 1, 1, 1, 1, 1, 1, 1, 1, 1, 1, 1, 1, 1, 1, 1, 1, 1, 1, 1, 1, 1, 1, 1, 1, 1, 1, 1, 1, 1, 1, 1, 1, 1, 1, 1, 1, 1, 1, 1, 1, 1, 1, 1, 1, 1, 1, 1, 1, 1, 1, 1, 1, 1, 1, 1, 1, 1, 1, 1, 1, 1, 1, 1, 1, 1, 1, 1, 1, 1, 1, 1, 1, 1, 1, 1, 1, 1, 1, 1, 1, 1, 1, 1, 1, 1, 1, 1, 1, 1, 1, 1, 1, 1, 1, 1, 1, 0])
me_cylinder_001.use_remesh_preserve_volume = False
me_cylinder_001.use_remesh_preserve_attributes = False
me_cylinder_001.use_mirror_vertex_groups = False
me_cylinder_001.update()

# ---- objects
ob_cylinder = bpy.data.objects.new('Cylinder', me_cylinder_001)

# ---- transforms, parenting, visibility, modifiers, constraints
ob_cylinder.location = (0.006476, -0.01183, 1.001)
ob_cylinder.lineart.crease_threshold = 0.0
_m = ob_cylinder.modifiers.new('Auto Smooth', 'NODES')
_m.node_group = ng_auto_smooth
_gi = [s.identifier for s in ng_auto_smooth.interface.items_tree if s.item_type == 'SOCKET' and s.in_out == 'INPUT']
_m[_gi[1]] = 0.8727  # Angle

# ---- collection membership
col_collection_1.objects.link(ob_cylinder)

# ---- scene / render settings (as saved in the file)
scene.frame_start = 1; scene.frame_end = 250; scene.frame_set(1)
scene.render.engine = 'BLENDER_EEVEE_NEXT'
scene.render.image_settings.compression = 90
scene.render.resolution_percentage = 50
scene.render.dither_intensity = 0.0
scene.cycles.use_denoising = False
scene.cycles.samples = 10
scene.cycles.sampling_pattern = 'TABULATED_SOBOL'
scene.cycles.light_sampling_threshold = 0.0
scene.cycles.use_adaptive_sampling = False
scene.cycles.use_light_tree = False
scene.cycles.blur_glossy = 0.0
scene.cycles.volume_bounces = 1
scene.cycles.pixel_filter_type = 'GAUSSIAN'
scene.cycles.sample_clamp_indirect = 0.0
scene.view_settings.view_transform = 'Standard'
bpy.context.view_layer.update()

# ---- added for rendering (the .blend has no active camera and no usable light): camera, sun
cam_auto = bpy.data.cameras.new('AutoCamera')
cam_auto.lens = 50.0
cam_auto.sensor_width = 36.0
cam_auto.clip_end = 1000.0
ob_auto_camera = bpy.data.objects.new('AutoCamera', cam_auto)
scene.collection.objects.link(ob_auto_camera)
ob_auto_camera.location = (3.2197, -3.86769, 3.57886)
ob_auto_camera.rotation_euler = (1.09748, -7.21219e-08, 0.694738)
scene.camera = ob_auto_camera
light_auto_sun = bpy.data.lights.new('AutoSun', 'SUN')
light_auto_sun.energy = 3.0
light_auto_sun.angle = 0.0523599
ob_auto_sun = bpy.data.objects.new('AutoSun', light_auto_sun)
scene.collection.objects.link(ob_auto_sun)
ob_auto_sun.rotation_euler = (0.872665, 0.174533, 0.523599)
bpy.context.view_layer.update()
